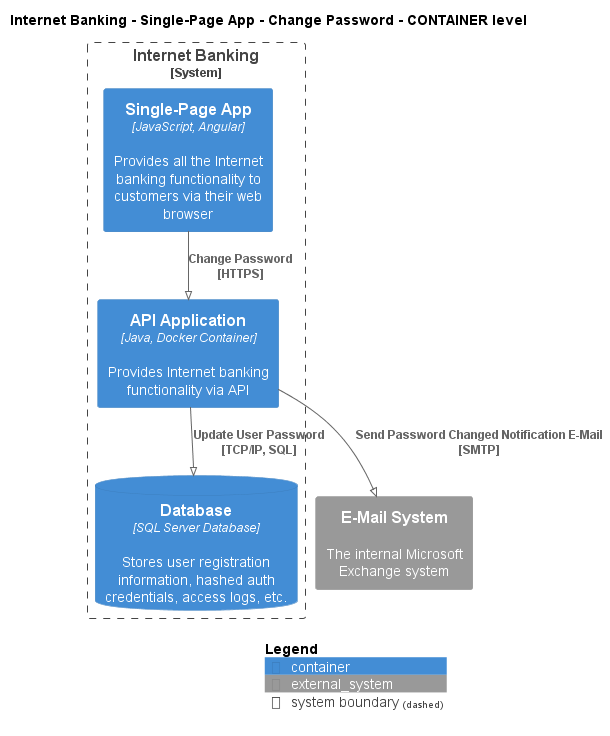

The diagram above was rendered by PlantUML. Its source (embedded in the PNG):
@startuml
!pragma layout smetana
!include ..\..\..\..\..\..\.c4s\C4_Container.puml

AddElementTag("state:new", $bgColor=green, $fontColor=#ffffff, $borderColor=green, $shadowing="False")
AddElementTag("state:changed", $bgColor=orange, $fontColor=#ffffff, $borderColor=orange, $shadowing="False")
AddElementTag("state:removed", $bgColor=red, $fontColor=#ffffff, $borderColor=red, $shadowing="False")

AddRelTag("state:new", $textColor=green, $lineColor=green)
AddRelTag("state:changed", $textColor=orange, $lineColor=orange)
AddRelTag("state:removed", $textColor=red, $lineColor=red)

SHOW_PERSON_PORTRAIT()
LAYOUT_TOP_DOWN()

skinparam linetype polyline

title Internet Banking - Single-Page App - Change Password - CONTAINER level


System_Boundary(BigBankPlc.SoftwareSystems.InternetBanking, "Internet Banking") {
    Container(BigBankPlc.SoftwareSystems.InternetBanking.Containers.SinglePageApp, "Single-Page App", "JavaScript, Angular", "Provides all the Internet banking functionality to customers via their web browser")
    Container(BigBankPlc.SoftwareSystems.InternetBanking.Containers.APIApplication, "API Application", "Java, Docker Container", "Provides Internet banking functionality via API")
    ContainerDb(BigBankPlc.SoftwareSystems.InternetBanking.Containers.Database, "Database", "SQL Server Database", "Stores user registration information, hashed auth credentials, access logs, etc.")
}

System_Ext(BigBankPlc.SoftwareSystems.EMailSystem, "E-Mail System", "The internal Microsoft Exchange system")

Rel(BigBankPlc.SoftwareSystems.InternetBanking.Containers.SinglePageApp, BigBankPlc.SoftwareSystems.InternetBanking.Containers.APIApplication, "Change Password\n[HTTPS]", $tags='protocol:https')
Rel(BigBankPlc.SoftwareSystems.InternetBanking.Containers.APIApplication, BigBankPlc.SoftwareSystems.InternetBanking.Containers.Database, "Update User Password\n[TCP/IP, SQL]", $tags='protocol:tcp/ip, sql')
Rel(BigBankPlc.SoftwareSystems.InternetBanking.Containers.APIApplication, BigBankPlc.SoftwareSystems.EMailSystem, "Send Password Changed Notification E-Mail\n[SMTP]", $tags='protocol:smtp')


SHOW_LEGEND()
@enduml